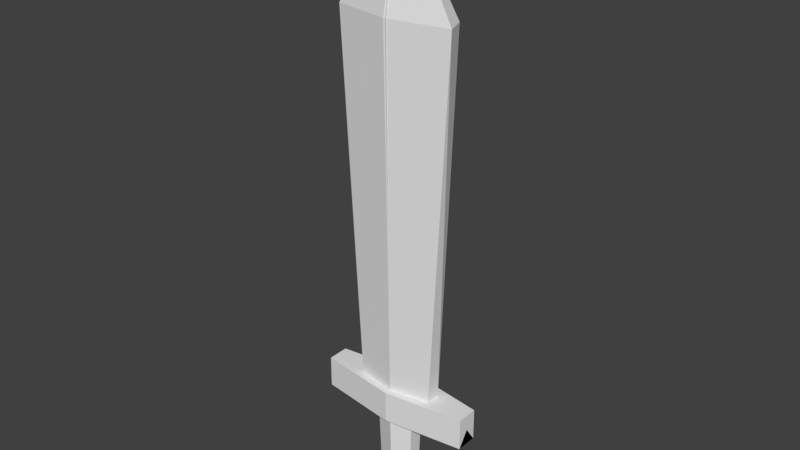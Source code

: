 # Source: sword.blend  (saved by Blender 2.79.0; exported with 4.5.12 LTS)
import bpy
from mathutils import Matrix  # noqa: F401  (used for matrix-valued properties, if any)

bpy.ops.wm.read_factory_settings(use_empty=True)
scene = bpy.context.scene
scene.name = 'Scene'

# ---- collections
col_collection_1 = bpy.data.collections.new('Collection 1'); scene.collection.children.link(col_collection_1)

# ---- world
world_world = bpy.data.worlds.new('World'); scene.world = world_world
world_world.color = (0.05088, 0.05088, 0.05088)
world_world.use_sun_shadow = False
world_world.sun_shadow_jitter_overblur = 0.0
world_world.cycles.sampling_method = 'MANUAL'

# ---- meshes
me_cylinder = bpy.data.meshes.new('Cylinder')
me_cylinder.from_pydata([(0.866, 0.5, -1.0), (1.123, 0.7539, 6.823), (0.866, -0.5, -1.0), (1.276, -0.5537, 6.823), (1.731, -0.7219, -0.9997), (1.731, 0.7219, -0.9997), (1.731, -0.7219, -0.9997), (0.866, -0.5, -1.0), (0.866, 0.5, -1.0), (1.731, 0.7219, -1.69), (1.731, -0.7219, -1.69), (0.866, -0.5, -1.0), (0.866, 0.5, -1.0), (1.731, -0.7219, -1.69), (1.731, -0.7219, -0.9997), (1.731, 0.7219, -0.9997), (1.731, 0.7219, -1.69), (1.731, -0.7219, -0.9997), (1.731, 0.7219, -0.9997), (1.731, -0.7219, -0.9997), (1.731, -0.7219, -1.69), (1.731, 0.7219, -1.69), (1.731, 0.7219, -0.9997), (0.4381, -0.5042, -1.691), (0.4381, 0.5042, -1.691), (1.731, 0.7219, -0.9997), (1.731, -0.7219, -0.9997), (0.3738, -0.4301, -3.638), (0.3738, 0.4301, -3.638), (1.731, 0.7219, -1.69), (1.731, 0.7219, -0.9997), (1.731, -0.7219, -0.9997), (1.731, 0.7219, -0.9997), (1.731, -0.7219, -0.9997), (1.731, -0.7219, -1.69), (1.731, -0.7219, -0.9997), (1.731, 0.7219, -0.9997), (1.731, -0.7219, -0.9997), (1.731, 0.7219, -0.9997), (1.731, 0.7219, -1.69), (1.731, -0.7219, -1.69), (1.731, 0.7219, -0.9997), (1.731, -0.7219, -0.9997), (1.731, 0.7219, -1.69), (1.731, 0.7219, -0.9997), (1.731, -0.7219, -0.9997), (1.731, -0.7219, -1.69), (-0.03443, -1.31, 6.823), (1.731, 0.7219, -1.69), (1.731, 0.7219, -0.9997), (1.731, -0.7219, -0.9997), (1.731, -0.7219, -1.69), (1.731, 0.7219, -1.69), (1.731, 0.7219, -0.9997), (1.731, -0.7219, -0.9997), (1.731, -0.7219, -1.69), (1.731, -0.7219, -0.9997), (1.731, 0.7219, -0.9997), (1.731, 0.7219, -1.69), (1.731, -0.7219, -1.69), (1.731, 0.7219, -1.69), (1.731, 0.7219, -0.9997), (1.731, -0.7219, -0.9997), (1.731, -0.7219, -1.69), (1.731, -1.192e-07, -1.345), (-0.866, 0.5, -1.0), (-1.123, 0.7539, 6.823), (-0.866, -0.5, -1.0), (-1.276, -0.5537, 6.823), (-1.731, -0.7219, -0.9997), (-1.731, 0.7219, -0.9997), (-1.731, -0.7219, -0.9997), (0.0, -2.484e-08, 8.97), (-0.866, -0.5, -1.0), (-0.866, 0.5, -1.0), (-1.731, 0.7219, -1.69), (-1.731, -0.7219, -1.69), (-0.866, -0.5, -1.0), (-0.866, 0.5, -1.0), (-1.731, -0.7219, -1.69), (-1.731, -0.7219, -0.9997), (-1.731, 0.7219, -0.9997), (-1.731, 0.7219, -1.69), (-1.731, -0.7219, -0.9997), (-1.731, 0.7219, -0.9997), (-1.731, -0.7219, -0.9997), (-1.731, -0.7219, -1.69), (-1.731, 0.7219, -1.69), (-1.731, 0.7219, -0.9997), (-0.4381, -0.5042, -1.691), (-0.4381, 0.5042, -1.691), (-1.731, 0.7219, -0.9997), (-1.731, -0.7219, -0.9997), (-0.3738, -0.4301, -3.638), (-0.3738, 0.4301, -3.638), (-1.731, 0.7219, -1.69), (-1.731, 0.7219, -0.9997), (-1.731, -0.7219, -0.9997), (-1.731, 0.7219, -0.9997), (-1.731, -0.7219, -0.9997), (-1.731, -0.7219, -1.69), (-1.731, -0.7219, -0.9997), (-1.731, 0.7219, -0.9997), (-1.731, -0.7219, -0.9997), (-1.731, 0.7219, -0.9997), (-1.731, 0.7219, -1.69), (-1.731, -0.7219, -1.69), (-1.731, 0.7219, -0.9997), (-1.731, -0.7219, -0.9997), (-1.731, 0.7219, -1.69), (-1.731, 0.7219, -0.9997), (-1.731, -0.7219, -0.9997), (-1.731, -0.7219, -1.69), (0.0, 1.0, -1.0), (1.225e-09, 1.204, 6.823), (0.0, -1.0, -1.0), (0.03443, -1.31, 6.823), (0.0, -1.0, -1.0), (0.0, 1.0, -1.0), (0.0, -1.0, -1.0), (0.0, 1.0, -1.0), (0.0, -1.444, -1.0), (0.0, 1.444, -1.0), (0.0, -1.444, -1.0), (0.0, 1.444, -1.0), (0.0, -1.444, -1.691), (0.0, 1.444, -1.691), (0.0, -1.008, -1.691), (0.0, 1.008, -1.691), (0.0, -0.8603, -3.638), (0.0, 0.8603, -3.638), (-1.731, 0.7219, -1.69), (-1.731, 0.7219, -0.9997), (-1.731, -0.7219, -0.9997), (-1.731, -0.7219, -1.69), (-1.731, 0.7219, -1.69), (-1.731, 0.7219, -0.9997), (-1.731, -0.7219, -0.9997), (-1.731, -0.7219, -1.69), (-1.731, -0.7219, -0.9997), (-1.731, 0.7219, -0.9997), (-1.731, 0.7219, -1.69), (-1.731, -0.7219, -1.69), (-1.731, 0.7219, -1.69), (-1.731, 0.7219, -0.9997), (-1.731, -0.7219, -0.9997), (-1.731, -0.7219, -1.69), (-1.731, -1.192e-07, -1.345), (0.0, -3.974e-08, -3.638)], [(38, 36), (16, 38), (32, 22), (104, 102), (82, 104), (98, 88)], [(113, 114, 1, 0), (0, 1, 3, 2), (2, 3, 47, 115), (3, 1, 72), (2, 115, 117, 7), (1, 114, 72), (47, 3, 72), (0, 2, 7, 8), (7, 117, 119, 11), (113, 0, 8, 118), (120, 12, 15, 122), (8, 7, 11, 12), (118, 8, 12, 120), (13, 37, 4, 34), (11, 119, 121, 14), (12, 11, 14, 15), (17, 123, 125, 20), (18, 15, 30, 25), (37, 35, 6, 4), (122, 15, 18, 124), (14, 121, 123, 17), (14, 17, 26, 33), (29, 34, 46, 43), (34, 4, 31, 46), (20, 21, 9, 10), (35, 36, 5, 6), (124, 18, 21, 126), (25, 30, 44, 41), (126, 21, 24, 128), (20, 125, 127, 23), (26, 10, 40, 42), (21, 20, 23, 24), (4, 6, 19, 31), (24, 23, 27, 28), (128, 24, 28, 130), (23, 127, 129, 27), (10, 9, 39, 40), (6, 5, 22, 19), (15, 14, 33, 30), (30, 33, 45, 44), (9, 25, 41, 39), (17, 20, 10, 26), (33, 26, 42, 45), (21, 18, 25, 9), (16, 13, 34, 29), (44, 45, 50, 49), (43, 46, 51, 48), (49, 50, 54, 53), (48, 51, 55, 52), (46, 31, 56, 59), (46, 43, 58, 59), (52, 55, 63, 60), (32, 43, 58, 57), (53, 54, 62, 61), (57, 58, 64), (59, 58, 64), (60, 63, 64), (59, 56, 64), (61, 62, 64), (113, 65, 66, 114), (65, 67, 68, 66), (67, 115, 116, 68), (68, 72, 66), (67, 73, 117, 115), (66, 72, 114), (116, 72, 68), (65, 74, 73, 67), (73, 77, 119, 117), (113, 118, 74, 65), (120, 122, 81, 78), (74, 78, 77, 73), (118, 120, 78, 74), (79, 100, 69, 103), (77, 80, 121, 119), (78, 81, 80, 77), (83, 86, 125, 123), (84, 91, 96, 81), (103, 69, 71, 101), (122, 124, 84, 81), (80, 83, 123, 121), (80, 99, 92, 83), (95, 109, 112, 100), (100, 112, 97, 69), (86, 76, 75, 87), (101, 71, 70, 102), (124, 126, 87, 84), (91, 107, 110, 96), (126, 128, 90, 87), (86, 89, 127, 125), (92, 108, 106, 76), (87, 90, 89, 86), (69, 97, 85, 71), (90, 94, 93, 89), (128, 130, 94, 90), (89, 93, 129, 127), (76, 106, 105, 75), (71, 85, 88, 70), (81, 96, 99, 80), (96, 110, 111, 99), (75, 105, 107, 91), (83, 92, 76, 86), (99, 111, 108, 92), (87, 75, 91, 84), (82, 95, 100, 79), (110, 132, 133, 111), (109, 131, 134, 112), (132, 136, 137, 133), (131, 135, 138, 134), (112, 142, 139, 97), (112, 142, 141, 109), (135, 143, 146, 138), (98, 140, 141, 109), (136, 144, 145, 137), (140, 147, 141), (142, 147, 141), (143, 147, 146), (142, 147, 139), (144, 147, 145), (94, 130, 148), (130, 28, 148), (27, 129, 148), (129, 93, 148), (93, 94, 148), (28, 27, 148)])
me_cylinder.use_remesh_preserve_volume = False
me_cylinder.use_remesh_preserve_attributes = False
me_cylinder.use_mirror_vertex_groups = False
me_cylinder.update()

# ---- objects
ob_cylinder = bpy.data.objects.new('Cylinder', me_cylinder)

# ---- transforms, parenting, visibility, modifiers, constraints
ob_cylinder.location = (0.0, 0.0, 1.017)
ob_cylinder.scale = (0.2385, 0.07606, 0.2385)
ob_cylinder.lineart.crease_threshold = 0.0

# ---- collection membership
col_collection_1.objects.link(ob_cylinder)

# ---- scene / render settings (as saved in the file)
scene.frame_start = 1; scene.frame_end = 250; scene.frame_set(1)
scene.render.engine = 'BLENDER_EEVEE_NEXT'
scene.render.resolution_percentage = 50
scene.render.dither_intensity = 0.0
scene.cycles.use_denoising = False
scene.cycles.samples = 128
scene.cycles.sampling_pattern = 'TABULATED_SOBOL'
scene.cycles.use_adaptive_sampling = False
scene.cycles.use_light_tree = False
scene.cycles.blur_glossy = 0.0
scene.cycles.sample_clamp_indirect = 0.0
scene.view_settings.view_transform = 'Standard'
bpy.context.view_layer.update()

# ---- added for rendering (the .blend has no active camera and no usable light): camera, sun
cam_auto = bpy.data.cameras.new('AutoCamera')
cam_auto.lens = 50.0
cam_auto.sensor_width = 36.0
cam_auto.clip_end = 1000.0
ob_auto_camera = bpy.data.objects.new('AutoCamera', cam_auto)
scene.collection.objects.link(ob_auto_camera)
ob_auto_camera.location = (2.8925, -3.471, 3.96725)
ob_auto_camera.rotation_euler = (1.09748, -7.21219e-08, 0.694738)
scene.camera = ob_auto_camera
light_auto_sun = bpy.data.lights.new('AutoSun', 'SUN')
light_auto_sun.energy = 3.0
light_auto_sun.angle = 0.0523599
ob_auto_sun = bpy.data.objects.new('AutoSun', light_auto_sun)
scene.collection.objects.link(ob_auto_sun)
ob_auto_sun.rotation_euler = (0.872665, 0.174533, 0.523599)
bpy.context.view_layer.update()
